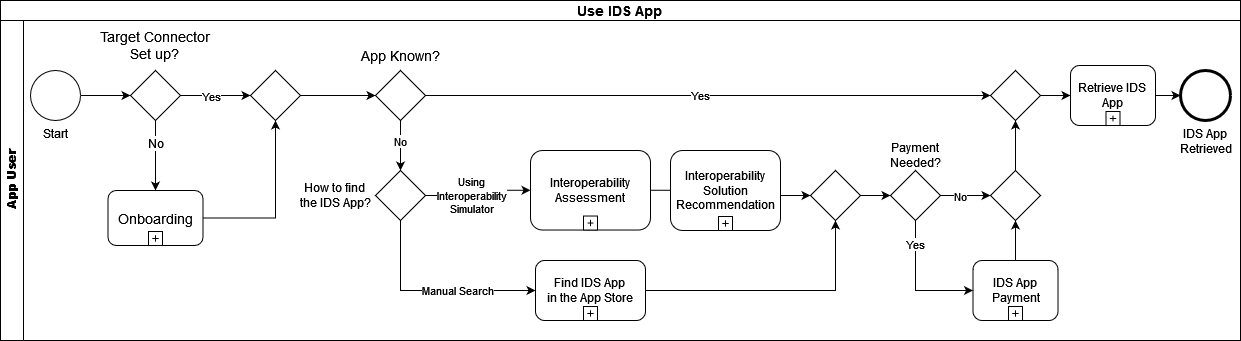

The diagram above was exported from draw.io. Its source (the exported page's mxGraphModel, read from the mxfile embedded in the PNG):
<mxGraphModel dx="1434" dy="746" grid="1" gridSize="10" guides="1" tooltips="1" connect="1" arrows="1" fold="1" page="1" pageScale="1" pageWidth="850" pageHeight="1100" background="none" math="0" shadow="0">
  <root>
    <mxCell id="0" />
    <mxCell id="1" parent="0" />
    <mxCell id="7a84cebc1def654-48" style="edgeStyle=orthogonalEdgeStyle;rounded=0;html=1;jettySize=auto;orthogonalLoop=1;" parent="1" edge="1">
      <mxGeometry relative="1" as="geometry">
        <mxPoint x="590" y="425.0000000000002" as="sourcePoint" />
      </mxGeometry>
    </mxCell>
    <mxCell id="2J6cuPr8s4-nLWJRloEd-1" value="&lt;b&gt;App User&lt;/b&gt;" style="swimlane;horizontal=0;whiteSpace=wrap;html=1;" parent="1" vertex="1">
      <mxGeometry y="20" width="1240" height="320" as="geometry" />
    </mxCell>
    <mxCell id="2J6cuPr8s4-nLWJRloEd-2" value="Start" style="shape=mxgraph.bpmn.shape;html=1;verticalLabelPosition=bottom;labelBackgroundColor=#ffffff;verticalAlign=top;perimeter=ellipsePerimeter;outline=standard;symbol=general;fillColor=#FFFFFF;" parent="2J6cuPr8s4-nLWJRloEd-1" vertex="1">
      <mxGeometry x="30" y="50" width="50" height="50" as="geometry" />
    </mxCell>
    <mxCell id="2J6cuPr8s4-nLWJRloEd-3" style="edgeStyle=orthogonalEdgeStyle;rounded=0;orthogonalLoop=1;jettySize=auto;html=1;exitX=1;exitY=0.5;exitDx=0;exitDy=0;entryX=0.5;entryY=1;entryDx=0;entryDy=0;" parent="2J6cuPr8s4-nLWJRloEd-1" source="2J6cuPr8s4-nLWJRloEd-4" target="2J6cuPr8s4-nLWJRloEd-13" edge="1">
      <mxGeometry relative="1" as="geometry" />
    </mxCell>
    <mxCell id="2J6cuPr8s4-nLWJRloEd-4" value="&lt;div style=&quot;font-size: 14px;&quot; align=&quot;center&quot;&gt;&lt;font style=&quot;font-size: 14px;&quot;&gt;Onboarding&lt;/font&gt;&lt;/div&gt;" style="html=1;whiteSpace=wrap;rounded=1;align=center;" parent="2J6cuPr8s4-nLWJRloEd-1" vertex="1">
      <mxGeometry x="107.5" y="170" width="95" height="55" as="geometry" />
    </mxCell>
    <mxCell id="2J6cuPr8s4-nLWJRloEd-5" value="" style="html=1;shape=plus;" parent="2J6cuPr8s4-nLWJRloEd-4" vertex="1">
      <mxGeometry x="0.5" y="1" width="14" height="14" relative="1" as="geometry">
        <mxPoint x="-7" y="-14" as="offset" />
      </mxGeometry>
    </mxCell>
    <mxCell id="2J6cuPr8s4-nLWJRloEd-6" style="edgeStyle=orthogonalEdgeStyle;rounded=0;html=1;jettySize=auto;orthogonalLoop=1;" parent="2J6cuPr8s4-nLWJRloEd-1" source="2J6cuPr8s4-nLWJRloEd-2" edge="1">
      <mxGeometry relative="1" as="geometry">
        <mxPoint x="130" y="75" as="targetPoint" />
      </mxGeometry>
    </mxCell>
    <mxCell id="2J6cuPr8s4-nLWJRloEd-7" style="edgeStyle=orthogonalEdgeStyle;rounded=0;orthogonalLoop=1;jettySize=auto;html=1;exitX=1;exitY=0.5;exitDx=0;exitDy=0;entryX=0;entryY=0.5;entryDx=0;entryDy=0;fontSize=12;" parent="2J6cuPr8s4-nLWJRloEd-1" source="2J6cuPr8s4-nLWJRloEd-9" target="2J6cuPr8s4-nLWJRloEd-13" edge="1">
      <mxGeometry relative="1" as="geometry" />
    </mxCell>
    <mxCell id="2J6cuPr8s4-nLWJRloEd-8" value="Yes" style="edgeLabel;html=1;align=center;verticalAlign=middle;resizable=0;points=[];" parent="2J6cuPr8s4-nLWJRloEd-7" connectable="0" vertex="1">
      <mxGeometry x="-0.2529" y="-2" relative="1" as="geometry">
        <mxPoint x="4" y="-2" as="offset" />
      </mxGeometry>
    </mxCell>
    <mxCell id="2J6cuPr8s4-nLWJRloEd-9" value="" style="rhombus;whiteSpace=wrap;html=1;strokeWidth=1;spacing=2;" parent="2J6cuPr8s4-nLWJRloEd-1" vertex="1">
      <mxGeometry x="130" y="50" width="50" height="50" as="geometry" />
    </mxCell>
    <mxCell id="2J6cuPr8s4-nLWJRloEd-10" value="" style="endArrow=classic;html=1;rounded=0;exitX=0.5;exitY=1;exitDx=0;exitDy=0;entryX=0.5;entryY=0;entryDx=0;entryDy=0;" parent="2J6cuPr8s4-nLWJRloEd-1" source="2J6cuPr8s4-nLWJRloEd-9" target="2J6cuPr8s4-nLWJRloEd-4" edge="1">
      <mxGeometry width="50" height="50" relative="1" as="geometry">
        <mxPoint x="270" y="195" as="sourcePoint" />
        <mxPoint x="320" y="145" as="targetPoint" />
      </mxGeometry>
    </mxCell>
    <mxCell id="2J6cuPr8s4-nLWJRloEd-11" value="&lt;font style=&quot;font-size: 12px;&quot;&gt;No&lt;/font&gt;" style="edgeLabel;html=1;align=center;verticalAlign=middle;resizable=0;points=[];spacing=2;" parent="2J6cuPr8s4-nLWJRloEd-10" connectable="0" vertex="1">
      <mxGeometry x="-0.361" y="-1" relative="1" as="geometry">
        <mxPoint as="offset" />
      </mxGeometry>
    </mxCell>
    <mxCell id="2J6cuPr8s4-nLWJRloEd-12" style="edgeStyle=orthogonalEdgeStyle;rounded=0;orthogonalLoop=1;jettySize=auto;html=1;exitX=1;exitY=0.5;exitDx=0;exitDy=0;entryX=0;entryY=0.5;entryDx=0;entryDy=0;" parent="2J6cuPr8s4-nLWJRloEd-1" source="2J6cuPr8s4-nLWJRloEd-13" target="2J6cuPr8s4-nLWJRloEd-19" edge="1">
      <mxGeometry relative="1" as="geometry" />
    </mxCell>
    <mxCell id="2J6cuPr8s4-nLWJRloEd-13" value="" style="rhombus;whiteSpace=wrap;html=1;strokeWidth=1;" parent="2J6cuPr8s4-nLWJRloEd-1" vertex="1">
      <mxGeometry x="250" y="50" width="50" height="50" as="geometry" />
    </mxCell>
    <mxCell id="2J6cuPr8s4-nLWJRloEd-14" value="&lt;font style=&quot;font-size: 14px;&quot;&gt;Target Connector&lt;br&gt;Set up?&lt;/font&gt;" style="text;html=1;strokeColor=none;fillColor=none;align=center;verticalAlign=middle;whiteSpace=wrap;rounded=0;" parent="2J6cuPr8s4-nLWJRloEd-1" vertex="1">
      <mxGeometry x="95" y="10" width="120" height="30" as="geometry" />
    </mxCell>
    <mxCell id="2J6cuPr8s4-nLWJRloEd-15" style="edgeStyle=orthogonalEdgeStyle;rounded=0;orthogonalLoop=1;jettySize=auto;html=1;exitX=0.5;exitY=1;exitDx=0;exitDy=0;entryX=0.5;entryY=0;entryDx=0;entryDy=0;" parent="2J6cuPr8s4-nLWJRloEd-1" source="2J6cuPr8s4-nLWJRloEd-19" target="2J6cuPr8s4-nLWJRloEd-28" edge="1">
      <mxGeometry relative="1" as="geometry" />
    </mxCell>
    <mxCell id="2J6cuPr8s4-nLWJRloEd-16" value="No" style="edgeLabel;html=1;align=center;verticalAlign=middle;resizable=0;points=[];" parent="2J6cuPr8s4-nLWJRloEd-15" connectable="0" vertex="1">
      <mxGeometry x="-0.2067" y="-1" relative="1" as="geometry">
        <mxPoint as="offset" />
      </mxGeometry>
    </mxCell>
    <mxCell id="2J6cuPr8s4-nLWJRloEd-17" style="edgeStyle=orthogonalEdgeStyle;rounded=0;orthogonalLoop=1;jettySize=auto;html=1;exitX=1;exitY=0.5;exitDx=0;exitDy=0;entryX=0;entryY=0.5;entryDx=0;entryDy=0;" parent="2J6cuPr8s4-nLWJRloEd-1" source="2J6cuPr8s4-nLWJRloEd-19" target="2J6cuPr8s4-nLWJRloEd-47" edge="1">
      <mxGeometry relative="1" as="geometry" />
    </mxCell>
    <mxCell id="2J6cuPr8s4-nLWJRloEd-18" value="Yes" style="edgeLabel;html=1;align=center;verticalAlign=middle;resizable=0;points=[];" parent="2J6cuPr8s4-nLWJRloEd-17" connectable="0" vertex="1">
      <mxGeometry x="-0.0291" y="1" relative="1" as="geometry">
        <mxPoint as="offset" />
      </mxGeometry>
    </mxCell>
    <mxCell id="2J6cuPr8s4-nLWJRloEd-19" value="" style="rhombus;whiteSpace=wrap;html=1;strokeWidth=1;" parent="2J6cuPr8s4-nLWJRloEd-1" vertex="1">
      <mxGeometry x="375" y="50" width="50" height="50" as="geometry" />
    </mxCell>
    <mxCell id="2J6cuPr8s4-nLWJRloEd-20" value="&lt;font style=&quot;font-size: 14px;&quot;&gt;App Known?&lt;/font&gt;" style="text;html=1;strokeColor=none;fillColor=none;align=center;verticalAlign=middle;whiteSpace=wrap;rounded=0;" parent="2J6cuPr8s4-nLWJRloEd-1" vertex="1">
      <mxGeometry x="340" y="20" width="120" height="30" as="geometry" />
    </mxCell>
    <mxCell id="2J6cuPr8s4-nLWJRloEd-21" style="edgeStyle=orthogonalEdgeStyle;rounded=0;orthogonalLoop=1;jettySize=auto;html=1;exitX=1;exitY=0.5;exitDx=0;exitDy=0;entryX=0.5;entryY=1;entryDx=0;entryDy=0;" parent="2J6cuPr8s4-nLWJRloEd-1" source="2J6cuPr8s4-nLWJRloEd-22" target="2J6cuPr8s4-nLWJRloEd-34" edge="1">
      <mxGeometry relative="1" as="geometry" />
    </mxCell>
    <mxCell id="2J6cuPr8s4-nLWJRloEd-22" value="Find IDS App&lt;br&gt;in the App Store" style="html=1;whiteSpace=wrap;rounded=1;align=center;" parent="2J6cuPr8s4-nLWJRloEd-1" vertex="1">
      <mxGeometry x="535" y="240" width="110" height="60" as="geometry" />
    </mxCell>
    <mxCell id="2J6cuPr8s4-nLWJRloEd-23" value="" style="html=1;shape=plus;" parent="2J6cuPr8s4-nLWJRloEd-22" vertex="1">
      <mxGeometry x="0.5" y="1" width="14" height="14" relative="1" as="geometry">
        <mxPoint x="-7" y="-14" as="offset" />
      </mxGeometry>
    </mxCell>
    <mxCell id="2J6cuPr8s4-nLWJRloEd-24" style="edgeStyle=orthogonalEdgeStyle;rounded=0;orthogonalLoop=1;jettySize=auto;html=1;exitX=1;exitY=0.5;exitDx=0;exitDy=0;entryX=0;entryY=0.5;entryDx=0;entryDy=0;" parent="2J6cuPr8s4-nLWJRloEd-1" source="2J6cuPr8s4-nLWJRloEd-28" target="2J6cuPr8s4-nLWJRloEd-31" edge="1">
      <mxGeometry relative="1" as="geometry" />
    </mxCell>
    <mxCell id="2J6cuPr8s4-nLWJRloEd-25" value="Using&lt;br&gt;Interoperability&lt;br&gt;Simulator" style="edgeLabel;html=1;align=center;verticalAlign=middle;resizable=0;points=[];" parent="2J6cuPr8s4-nLWJRloEd-24" connectable="0" vertex="1">
      <mxGeometry x="-0.1881" y="1" relative="1" as="geometry">
        <mxPoint as="offset" />
      </mxGeometry>
    </mxCell>
    <mxCell id="2J6cuPr8s4-nLWJRloEd-26" style="edgeStyle=orthogonalEdgeStyle;rounded=0;orthogonalLoop=1;jettySize=auto;html=1;exitX=0.5;exitY=1;exitDx=0;exitDy=0;entryX=0;entryY=0.5;entryDx=0;entryDy=0;" parent="2J6cuPr8s4-nLWJRloEd-1" source="2J6cuPr8s4-nLWJRloEd-28" target="2J6cuPr8s4-nLWJRloEd-22" edge="1">
      <mxGeometry relative="1" as="geometry" />
    </mxCell>
    <mxCell id="2J6cuPr8s4-nLWJRloEd-27" value="Manual Search" style="edgeLabel;html=1;align=center;verticalAlign=middle;resizable=0;points=[];" parent="2J6cuPr8s4-nLWJRloEd-26" connectable="0" vertex="1">
      <mxGeometry x="0.2248" y="-1" relative="1" as="geometry">
        <mxPoint y="-2" as="offset" />
      </mxGeometry>
    </mxCell>
    <mxCell id="2J6cuPr8s4-nLWJRloEd-28" value="" style="rhombus;whiteSpace=wrap;html=1;strokeWidth=1;" parent="2J6cuPr8s4-nLWJRloEd-1" vertex="1">
      <mxGeometry x="375" y="150" width="50" height="50" as="geometry" />
    </mxCell>
    <mxCell id="2J6cuPr8s4-nLWJRloEd-29" value="How to find&lt;br&gt;the IDS App?" style="text;html=1;strokeColor=none;fillColor=none;align=center;verticalAlign=middle;whiteSpace=wrap;rounded=0;" parent="2J6cuPr8s4-nLWJRloEd-1" vertex="1">
      <mxGeometry x="290" y="160" width="90" height="30" as="geometry" />
    </mxCell>
    <mxCell id="2J6cuPr8s4-nLWJRloEd-30" style="edgeStyle=orthogonalEdgeStyle;rounded=0;orthogonalLoop=1;jettySize=auto;html=1;exitX=1;exitY=0.5;exitDx=0;exitDy=0;entryX=0;entryY=0.5;entryDx=0;entryDy=0;" parent="2J6cuPr8s4-nLWJRloEd-1" source="2J6cuPr8s4-nLWJRloEd-31" target="2J6cuPr8s4-nLWJRloEd-34" edge="1">
      <mxGeometry relative="1" as="geometry" />
    </mxCell>
    <mxCell id="2J6cuPr8s4-nLWJRloEd-31" value="Interoperability Assessment" style="html=1;whiteSpace=wrap;rounded=1;align=center;" parent="2J6cuPr8s4-nLWJRloEd-1" vertex="1">
      <mxGeometry x="530" y="130" width="120" height="79.53" as="geometry" />
    </mxCell>
    <mxCell id="2J6cuPr8s4-nLWJRloEd-32" value="" style="html=1;shape=plus;" parent="2J6cuPr8s4-nLWJRloEd-31" vertex="1">
      <mxGeometry x="0.5" y="1" width="14" height="14" relative="1" as="geometry">
        <mxPoint x="-7" y="-14" as="offset" />
      </mxGeometry>
    </mxCell>
    <mxCell id="2J6cuPr8s4-nLWJRloEd-33" style="edgeStyle=orthogonalEdgeStyle;rounded=0;orthogonalLoop=1;jettySize=auto;html=1;exitX=1;exitY=0.5;exitDx=0;exitDy=0;entryX=0;entryY=0.5;entryDx=0;entryDy=0;" parent="2J6cuPr8s4-nLWJRloEd-1" source="2J6cuPr8s4-nLWJRloEd-34" target="2J6cuPr8s4-nLWJRloEd-43" edge="1">
      <mxGeometry relative="1" as="geometry" />
    </mxCell>
    <mxCell id="2J6cuPr8s4-nLWJRloEd-34" value="" style="rhombus;whiteSpace=wrap;html=1;strokeWidth=1;" parent="2J6cuPr8s4-nLWJRloEd-1" vertex="1">
      <mxGeometry x="810" y="150" width="50" height="50" as="geometry" />
    </mxCell>
    <mxCell id="2J6cuPr8s4-nLWJRloEd-35" value="Payment&lt;br&gt;Needed?" style="text;html=1;strokeColor=none;fillColor=none;align=center;verticalAlign=middle;whiteSpace=wrap;rounded=0;" parent="2J6cuPr8s4-nLWJRloEd-1" vertex="1">
      <mxGeometry x="855" y="120" width="120" height="30" as="geometry" />
    </mxCell>
    <mxCell id="2J6cuPr8s4-nLWJRloEd-36" style="edgeStyle=orthogonalEdgeStyle;rounded=0;orthogonalLoop=1;jettySize=auto;html=1;exitX=0.5;exitY=0;exitDx=0;exitDy=0;entryX=0.5;entryY=1;entryDx=0;entryDy=0;" parent="2J6cuPr8s4-nLWJRloEd-1" source="2J6cuPr8s4-nLWJRloEd-37" target="2J6cuPr8s4-nLWJRloEd-45" edge="1">
      <mxGeometry relative="1" as="geometry" />
    </mxCell>
    <mxCell id="2J6cuPr8s4-nLWJRloEd-37" value="IDS App&lt;br&gt;Payment" style="html=1;whiteSpace=wrap;rounded=1;align=center;" parent="2J6cuPr8s4-nLWJRloEd-1" vertex="1">
      <mxGeometry x="972.5" y="240" width="85" height="60" as="geometry" />
    </mxCell>
    <mxCell id="2J6cuPr8s4-nLWJRloEd-38" value="" style="html=1;shape=plus;" parent="2J6cuPr8s4-nLWJRloEd-37" vertex="1">
      <mxGeometry x="0.5" y="1" width="14" height="14" relative="1" as="geometry">
        <mxPoint x="-7" y="-14" as="offset" />
      </mxGeometry>
    </mxCell>
    <mxCell id="2J6cuPr8s4-nLWJRloEd-39" style="edgeStyle=orthogonalEdgeStyle;rounded=0;orthogonalLoop=1;jettySize=auto;html=1;exitX=0.5;exitY=1;exitDx=0;exitDy=0;entryX=0;entryY=0.5;entryDx=0;entryDy=0;" parent="2J6cuPr8s4-nLWJRloEd-1" source="2J6cuPr8s4-nLWJRloEd-43" target="2J6cuPr8s4-nLWJRloEd-37" edge="1">
      <mxGeometry relative="1" as="geometry" />
    </mxCell>
    <mxCell id="2J6cuPr8s4-nLWJRloEd-40" value="Yes" style="edgeLabel;html=1;align=center;verticalAlign=middle;resizable=0;points=[];" parent="2J6cuPr8s4-nLWJRloEd-39" connectable="0" vertex="1">
      <mxGeometry x="-0.6357" y="-1" relative="1" as="geometry">
        <mxPoint as="offset" />
      </mxGeometry>
    </mxCell>
    <mxCell id="2J6cuPr8s4-nLWJRloEd-41" style="edgeStyle=orthogonalEdgeStyle;rounded=0;orthogonalLoop=1;jettySize=auto;html=1;exitX=1;exitY=0.5;exitDx=0;exitDy=0;entryX=0;entryY=0.5;entryDx=0;entryDy=0;" parent="2J6cuPr8s4-nLWJRloEd-1" source="2J6cuPr8s4-nLWJRloEd-43" target="2J6cuPr8s4-nLWJRloEd-45" edge="1">
      <mxGeometry relative="1" as="geometry" />
    </mxCell>
    <mxCell id="2J6cuPr8s4-nLWJRloEd-42" value="No" style="edgeLabel;html=1;align=center;verticalAlign=middle;resizable=0;points=[];" parent="2J6cuPr8s4-nLWJRloEd-41" connectable="0" vertex="1">
      <mxGeometry x="-0.24" y="1" relative="1" as="geometry">
        <mxPoint y="1" as="offset" />
      </mxGeometry>
    </mxCell>
    <mxCell id="2J6cuPr8s4-nLWJRloEd-43" value="" style="rhombus;whiteSpace=wrap;html=1;strokeWidth=1;" parent="2J6cuPr8s4-nLWJRloEd-1" vertex="1">
      <mxGeometry x="890" y="150" width="50" height="50" as="geometry" />
    </mxCell>
    <mxCell id="2J6cuPr8s4-nLWJRloEd-44" style="edgeStyle=orthogonalEdgeStyle;rounded=0;orthogonalLoop=1;jettySize=auto;html=1;exitX=0.5;exitY=0;exitDx=0;exitDy=0;entryX=0.5;entryY=1;entryDx=0;entryDy=0;" parent="2J6cuPr8s4-nLWJRloEd-1" source="2J6cuPr8s4-nLWJRloEd-45" target="2J6cuPr8s4-nLWJRloEd-47" edge="1">
      <mxGeometry relative="1" as="geometry" />
    </mxCell>
    <mxCell id="2J6cuPr8s4-nLWJRloEd-45" value="" style="rhombus;whiteSpace=wrap;html=1;strokeWidth=1;" parent="2J6cuPr8s4-nLWJRloEd-1" vertex="1">
      <mxGeometry x="990" y="150" width="50" height="50" as="geometry" />
    </mxCell>
    <mxCell id="2J6cuPr8s4-nLWJRloEd-46" style="edgeStyle=orthogonalEdgeStyle;rounded=0;orthogonalLoop=1;jettySize=auto;html=1;exitX=1;exitY=0.5;exitDx=0;exitDy=0;" parent="2J6cuPr8s4-nLWJRloEd-1" source="2J6cuPr8s4-nLWJRloEd-47" target="2J6cuPr8s4-nLWJRloEd-49" edge="1">
      <mxGeometry relative="1" as="geometry" />
    </mxCell>
    <mxCell id="2J6cuPr8s4-nLWJRloEd-47" value="" style="rhombus;whiteSpace=wrap;html=1;strokeWidth=1;" parent="2J6cuPr8s4-nLWJRloEd-1" vertex="1">
      <mxGeometry x="990" y="50" width="50" height="50" as="geometry" />
    </mxCell>
    <mxCell id="2J6cuPr8s4-nLWJRloEd-48" style="edgeStyle=orthogonalEdgeStyle;rounded=0;orthogonalLoop=1;jettySize=auto;html=1;exitX=1;exitY=0.5;exitDx=0;exitDy=0;entryX=0;entryY=0.5;entryDx=0;entryDy=0;entryPerimeter=0;" parent="2J6cuPr8s4-nLWJRloEd-1" source="2J6cuPr8s4-nLWJRloEd-49" target="2J6cuPr8s4-nLWJRloEd-51" edge="1">
      <mxGeometry relative="1" as="geometry" />
    </mxCell>
    <mxCell id="2J6cuPr8s4-nLWJRloEd-49" value="Retrieve IDS&lt;br&gt;App" style="html=1;whiteSpace=wrap;rounded=1;align=center;" parent="2J6cuPr8s4-nLWJRloEd-1" vertex="1">
      <mxGeometry x="1070" y="45" width="85" height="60" as="geometry" />
    </mxCell>
    <mxCell id="2J6cuPr8s4-nLWJRloEd-50" value="" style="html=1;shape=plus;" parent="2J6cuPr8s4-nLWJRloEd-49" vertex="1">
      <mxGeometry x="0.5" y="1" width="14" height="14" relative="1" as="geometry">
        <mxPoint x="-7" y="-14" as="offset" />
      </mxGeometry>
    </mxCell>
    <mxCell id="2J6cuPr8s4-nLWJRloEd-51" value="IDS App&lt;br&gt;Retrieved" style="points=[[0.145,0.145,0],[0.5,0,0],[0.855,0.145,0],[1,0.5,0],[0.855,0.855,0],[0.5,1,0],[0.145,0.855,0],[0,0.5,0]];shape=mxgraph.bpmn.event;html=1;verticalLabelPosition=bottom;labelBackgroundColor=#ffffff;verticalAlign=top;align=center;perimeter=ellipsePerimeter;outlineConnect=0;aspect=fixed;outline=end;symbol=terminate2;" parent="2J6cuPr8s4-nLWJRloEd-1" vertex="1">
      <mxGeometry x="1180" y="50" width="50" height="50" as="geometry" />
    </mxCell>
    <mxCell id="kGlDFjZJX2MmqyMWroLc-1" value="Interoperability Solution Recommendation" style="html=1;whiteSpace=wrap;rounded=1;align=center;" parent="2J6cuPr8s4-nLWJRloEd-1" vertex="1">
      <mxGeometry x="670" y="130" width="110" height="80" as="geometry" />
    </mxCell>
    <mxCell id="kGlDFjZJX2MmqyMWroLc-2" value="" style="html=1;shape=plus;" parent="kGlDFjZJX2MmqyMWroLc-1" vertex="1">
      <mxGeometry x="0.5" y="1" width="14" height="14" relative="1" as="geometry">
        <mxPoint x="-7" y="-14" as="offset" />
      </mxGeometry>
    </mxCell>
    <mxCell id="2J6cuPr8s4-nLWJRloEd-52" value="&lt;font style=&quot;font-size: 14px;&quot;&gt;&lt;b&gt;Use IDS App&lt;br&gt;&lt;/b&gt;&lt;/font&gt;" style="rounded=0;whiteSpace=wrap;html=1;" parent="1" vertex="1">
      <mxGeometry width="1240" height="20" as="geometry" />
    </mxCell>
  </root>
</mxGraphModel>